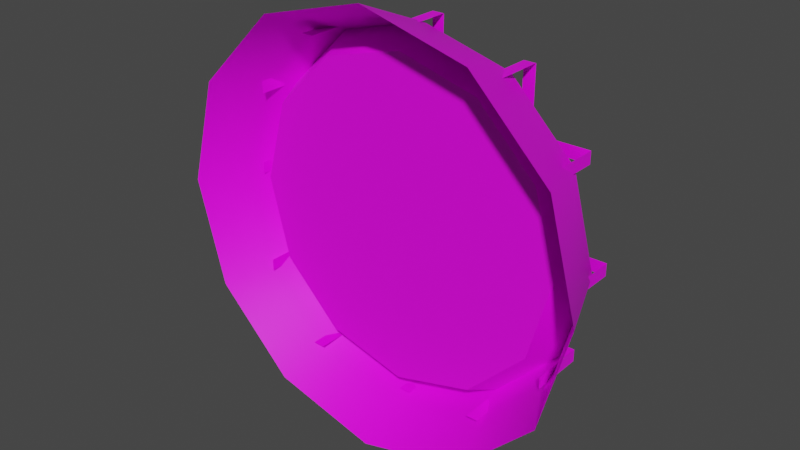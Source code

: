 # Source: prop-clock.blend  (saved by Blender 2.93.21; exported with 4.5.12 LTS)
import bpy
from mathutils import Matrix  # noqa: F401  (used for matrix-valued properties, if any)

bpy.ops.wm.read_factory_settings(use_empty=True)
scene = bpy.context.scene
scene.name = 'Scene'

# ---- collections
col_collection = bpy.data.collections.new('Collection'); scene.collection.children.link(col_collection)

# ---- images (referenced by path relative to the original .blend; pixels are not part of the script)
import os
ASSET_DIR = os.environ.get("B2B_ASSET_DIR", "")  # directory of the original .blend (textures are referenced by path, not embedded)
HERE = os.path.dirname(os.path.abspath(__file__))  # packed textures are extracted next to this script under _unpacked/

def load_image(name, relpath, width, height, colorspace="sRGB"):
    """Load a texture the original file referenced (path relative to the .blend, or extracted next to this script)."""
    p = next((c for c in (os.path.join(HERE, relpath), os.path.join(ASSET_DIR, relpath)) if relpath and os.path.exists(c)), "")
    if p:
        img = bpy.data.images.load(p, check_existing=True)
        img.name = name
    else:  # same state as the original file: an image datablock whose file is absent (Cycles renders it pink)
        img = bpy.data.images.new(name, width, height)
        img.source = "FILE"
        img.filepath = "//" + (relpath or name)
    img.colorspace_settings.name = colorspace
    return img
img_untitled = load_image('Untitled', 'prop-clock-diffuse.png', 1024, 1024, 'sRGB')

# ---- materials (node trees are filled in below, after node groups)
mat_prop_clock = bpy.data.materials.new('prop-clock')

# ---- material node trees
mat_prop_clock.use_nodes = True; mat_prop_clock.node_tree.nodes.clear()
_N = mat_prop_clock.node_tree.nodes; _L = mat_prop_clock.node_tree.links
n0 = _N.new('ShaderNodeBsdfPrincipled'); n0.name = 'Principled BSDF'; n0.location = (10, 300)
n0.distribution = 'GGX'
n0.subsurface_method = 'BURLEY'
n0.inputs[3].default_value = 1.45
n0.inputs[27].default_value = (0.0, 0.0, 0.0, 1.0)
n0.inputs[28].default_value = 1.0
n1 = _N.new('ShaderNodeOutputMaterial'); n1.name = 'Material Output'; n1.location = (300, 300)
n2 = _N.new('ShaderNodeTexImage'); n2.name = 'Image Texture'; n2.location = (-280, 280)
n2.image = img_untitled
_L.new(n0.outputs[0], n1.inputs[0])
_L.new(n2.outputs[0], n0.inputs[0])
n1.is_active_output = True

# ---- world
world_world = bpy.data.worlds.new('World'); scene.world = world_world
world_world.use_nodes = True; world_world.node_tree.nodes.clear()
_N = world_world.node_tree.nodes; _L = world_world.node_tree.links
n0 = _N.new('ShaderNodeOutputWorld'); n0.name = 'World Output'; n0.location = (300, 300)
n1 = _N.new('ShaderNodeBackground'); n1.name = 'Background'; n1.location = (10, 300)
n1.inputs[0].default_value = (0.05088, 0.05088, 0.05088, 1.0)
_L.new(n1.outputs[0], n0.inputs[0])
n0.is_active_output = True
world_world.color = (0.05088, 0.05088, 0.05088)
world_world.use_sun_shadow = False
world_world.sun_shadow_jitter_overblur = 0.0

# ---- meshes
me_prop_clock = bpy.data.meshes.new('prop-clock')
me_prop_clock.from_pydata([(-6.669e-10, 1.457e-08, 0.3333), (0.1667, 6.692e-08, 0.2887), (0.2887, 1.013e-07, 0.1667), (0.3333, 1.086e-07, -1.503e-08), (0.2887, 8.678e-08, -0.1667), (0.1667, 4.169e-08, -0.2887), (-2.981e-08, -1.457e-08, -0.3333), (-0.1667, -6.692e-08, -0.2887), (-0.2887, -1.013e-07, -0.1667), (-0.3333, -1.086e-07, 3.515e-09), (-0.2887, -8.678e-08, 0.1667), (-0.1667, -4.169e-08, 0.2887), (-4.274e-08, 0.1287, 0.2803), (-6.844e-08, 0.1287, -0.2803), (-0.1401, 0.1287, -0.2427), (-0.2427, 0.1287, 0.1401), (-0.1401, 0.1287, 0.2427), (0.1401, 0.1287, 0.2427), (0.2427, 0.1287, 0.1401), (0.2803, 0.1287, -1.344e-08), (0.2427, 0.1287, -0.1401), (0.1401, 0.1287, -0.2427), (-0.2427, 0.1287, -0.1401), (-0.2803, 0.1287, 2.15e-09), (-2.656e-08, 0.07585, 0.2543), (0.1271, 0.07585, 0.2202), (0.2202, 0.07585, 0.1271), (0.2543, 0.07585, -1.174e-08), (0.2202, 0.07585, -0.1271), (0.1271, 0.07585, -0.2202), (-4.988e-08, 0.07585, -0.2543), (-0.1271, 0.07585, -0.2202), (-0.2202, 0.07585, -0.1271), (-0.2543, 0.07585, 3.475e-09), (-0.2202, 0.07585, 0.1271), (-0.1271, 0.07585, 0.2202), (0.2867, 0.1526, 0.009436), (-0.2867, 0.1526, 0.009436), (0.2867, 0.1526, -0.009436), (-0.2867, 0.1526, -0.009436), (-0.2867, 0.09364, 0.009436), (-0.2867, 0.09364, -0.009436), (0.2867, 0.09364, 0.009436), (0.2867, 0.09364, -0.009436), (0.2501, 0.1526, 0.1576), (-0.2501, 0.1526, 0.1576), (0.2501, 0.1526, 0.1387), (-0.2501, 0.1526, 0.1387), (-0.2501, 0.06719, 0.1576), (-0.2501, 0.06719, 0.1387), (0.2501, 0.06719, 0.1576), (0.2501, 0.06719, 0.1387), (0.2501, 0.1526, -0.1387), (-0.2501, 0.1526, -0.1387), (0.2501, 0.1526, -0.1576), (-0.2501, 0.1526, -0.1576), (-0.2501, 0.06719, -0.1387), (-0.2501, 0.06719, -0.1576), (0.2501, 0.06719, -0.1387), (0.2501, 0.06719, -0.1576), (-0.009436, 0.159, 0.2867), (-0.009436, 0.159, -0.2867), (0.009436, 0.159, 0.2867), (0.009436, 0.159, -0.2867), (-0.009436, 0.09019, -0.2867), (0.009436, 0.09019, -0.2867), (-0.009436, 0.09019, 0.2867), (0.009436, 0.09019, 0.2867), (-0.1576, 0.159, 0.2501), (-0.1576, 0.159, -0.2501), (-0.1387, 0.159, 0.2501), (-0.1387, 0.159, -0.2501), (-0.1576, 0.05933, -0.2501), (-0.1387, 0.05933, -0.2501), (-0.1576, 0.05933, 0.2501), (-0.1387, 0.05933, 0.2501), (0.1387, 0.159, 0.2501), (0.1387, 0.159, -0.2501), (0.1576, 0.159, 0.2501), (0.1576, 0.159, -0.2501), (0.1387, 0.05933, -0.2501), (0.1576, 0.05933, -0.2501), (0.1387, 0.05933, 0.2501), (0.1576, 0.05933, 0.2501)], [], [(3, 19, 18, 2), (10, 15, 23, 9), (7, 14, 13, 6), (4, 20, 19, 3), (11, 16, 15, 10), (1, 17, 12, 0), (8, 22, 14, 7), (5, 21, 20, 4), (0, 12, 16, 11), (2, 18, 17, 1), (9, 23, 22, 8), (6, 13, 21, 5), (21, 13, 30, 29), (25, 26, 27, 28, 29, 30, 31, 32, 33, 34, 35, 24), (18, 19, 27, 26), (23, 15, 34, 33), (13, 14, 31, 30), (19, 20, 28, 27), (15, 16, 35, 34), (12, 17, 25, 24), (14, 22, 32, 31), (20, 21, 29, 28), (16, 12, 24, 35), (17, 18, 26, 25), (22, 23, 33, 32), (36, 38, 39, 37), (37, 39, 41, 40), (38, 36, 42, 43), (44, 46, 47, 45), (45, 47, 49, 48), (46, 44, 50, 51), (52, 54, 55, 53), (53, 55, 57, 56), (54, 52, 58, 59), (60, 62, 63, 61), (61, 63, 65, 64), (62, 60, 66, 67), (68, 70, 71, 69), (69, 71, 73, 72), (70, 68, 74, 75), (76, 78, 79, 77), (77, 79, 81, 80), (78, 76, 82, 83)])
me_prop_clock.polygons.foreach_set('use_smooth', [1, 1, 1, 1, 1, 1, 1, 1, 1, 1, 1, 1, 1, 1, 1, 1, 1, 1, 1, 1, 1, 1, 1, 1, 1, 0, 0, 0, 0, 0, 0, 0, 0, 0, 0, 0, 0, 0, 0, 0, 0, 0, 0])
_k = set([(12, 16), (12, 17), (13, 14), (13, 21), (14, 22), (15, 16), (15, 23), (17, 18), (18, 19), (19, 20), (20, 21), (22, 23), (24, 25), (24, 35), (25, 26), (26, 27), (27, 28), (28, 29), (29, 30), (30, 31), (31, 32), (32, 33), (33, 34), (34, 35)])
me_prop_clock.attributes.new('sharp_edge', 'BOOLEAN', 'EDGE').data.foreach_set('value', [ (min(e.vertices), max(e.vertices)) in _k for e in me_prop_clock.edges])
_uv = me_prop_clock.uv_layers.new(name='UVMap')
_uv.uv.foreach_set('vector', [0.2305, 0.3494, 0.3253, 0.3494, 0.335, 0.4477, 0.2421, 0.4663, 0.02836, 0.2325, 0.1213, 0.2511, 0.1115, 0.3494, 0.01677, 0.3494, 0.06266, 0.5786, 0.1501, 0.5421, 0.197, 0.6291, 0.1184, 0.682, 0.2421, 0.2325, 0.335, 0.2511, 0.3253, 0.3494, 0.2305, 0.3494, 0.06266, 0.1202, 0.1501, 0.1567, 0.1213, 0.2511, 0.02836, 0.2325, 0.2764, 0.5786, 0.3639, 0.5421, 0.4107, 0.6291, 0.3321, 0.682, 0.02836, 0.4663, 0.1213, 0.4477, 0.1501, 0.5421, 0.06266, 0.5786, 0.2764, 0.1202, 0.3639, 0.1567, 0.335, 0.2511, 0.2421, 0.2325, 0.1184, 0.01677, 0.197, 0.06972, 0.1501, 0.1567, 0.06266, 0.1202, 0.2421, 0.4663, 0.335, 0.4477, 0.3639, 0.5421, 0.2764, 0.5786, 0.01677, 0.3494, 0.1115, 0.3494, 0.1213, 0.4477, 0.02836, 0.4663, 0.3321, 0.01677, 0.4107, 0.06972, 0.3639, 0.1567, 0.2764, 0.1202, 0.4887, 0.4678, 0.5422, 0.3847, 0.5732, 0.4101, 0.5247, 0.4855, 0.5249, 0.3339, 0.4615, 0.2705, 0.4383, 0.184, 0.4615, 0.09743, 0.5249, 0.03406, 0.6115, 0.01087, 0.698, 0.03406, 0.7614, 0.09743, 0.7846, 0.184, 0.7614, 0.2705, 0.698, 0.3339, 0.6115, 0.3571, 0.4555, 0.757, 0.4442, 0.6589, 0.4843, 0.6589, 0.4946, 0.7479, 0.6067, 0.6589, 0.618, 0.5608, 0.6571, 0.5699, 0.6468, 0.6589, 0.7047, 0.9331, 0.6512, 0.85, 0.6872, 0.8323, 0.7357, 0.9077, 0.4442, 0.6589, 0.4555, 0.5608, 0.4946, 0.5699, 0.4843, 0.6589, 0.618, 0.5608, 0.6512, 0.4678, 0.6872, 0.4855, 0.6571, 0.5699, 0.5422, 0.9331, 0.4887, 0.85, 0.5247, 0.8323, 0.5732, 0.9077, 0.6512, 0.85, 0.618, 0.757, 0.6571, 0.7479, 0.6872, 0.8323, 0.4555, 0.5608, 0.4887, 0.4678, 0.5247, 0.4855, 0.4946, 0.5699, 0.6512, 0.4678, 0.7047, 0.3847, 0.7357, 0.4101, 0.6872, 0.4855, 0.4887, 0.85, 0.4555, 0.757, 0.4946, 0.7479, 0.5247, 0.8323, 0.618, 0.757, 0.6067, 0.6589, 0.6468, 0.6589, 0.6571, 0.7479, 0.9514, 0.05691, 0.9642, 0.05691, 0.9642, 0.4473, 0.9514, 0.4473, 0.9514, 0.4473, 0.9642, 0.4473, 0.9642, 0.4874, 0.9514, 0.4874, 0.9642, 0.05691, 0.9514, 0.05691, 0.9514, 0.01677, 0.9642, 0.01677, 0.9514, 0.5791, 0.9642, 0.5791, 0.9642, 0.9196, 0.9514, 0.9196, 0.9514, 0.9196, 0.9642, 0.9196, 0.9642, 0.9777, 0.9514, 0.9777, 0.9642, 0.5791, 0.9514, 0.5791, 0.9514, 0.5209, 0.9642, 0.5209, 0.9178, 0.9251, 0.905, 0.9251, 0.905, 0.5846, 0.9178, 0.5846, 0.9178, 0.5846, 0.905, 0.5846, 0.905, 0.5265, 0.9178, 0.5265, 0.905, 0.9251, 0.9178, 0.9251, 0.9178, 0.9832, 0.905, 0.9832, 0.8251, 0.454, 0.8122, 0.454, 0.8122, 0.06361, 0.8251, 0.06361, 0.8251, 0.06361, 0.8122, 0.06361, 0.8122, 0.01677, 0.8251, 0.01677, 0.8122, 0.454, 0.8251, 0.454, 0.8251, 0.5008, 0.8122, 0.5008, 0.905, 0.08462, 0.9178, 0.08462, 0.9178, 0.4251, 0.905, 0.4251, 0.905, 0.4251, 0.9178, 0.4251, 0.9178, 0.4929, 0.905, 0.4929, 0.9178, 0.08462, 0.905, 0.08462, 0.905, 0.01677, 0.9178, 0.01677, 0.8714, 0.4251, 0.8586, 0.4251, 0.8586, 0.08462, 0.8714, 0.08462, 0.8714, 0.08462, 0.8586, 0.08462, 0.8586, 0.01677, 0.8714, 0.01677, 0.8586, 0.4251, 0.8714, 0.4251, 0.8714, 0.4929, 0.8586, 0.4929])
me_prop_clock.materials.append(mat_prop_clock)
me_prop_clock.use_remesh_fix_poles = True
me_prop_clock.use_remesh_preserve_attributes = False
me_prop_clock.use_paint_bone_selection = False
me_prop_clock.use_paint_mask = True
me_prop_clock.update()

# ---- objects
ob_prop_clock = bpy.data.objects.new('prop-clock', me_prop_clock)

# ---- transforms, parenting, visibility, modifiers, constraints
ob_prop_clock.location = (0.0, 0.0, 0.0)
_m = ob_prop_clock.modifiers.new('EdgeSplit', 'EDGE_SPLIT')
_m.use_edge_angle = False

# ---- collection membership
col_collection.objects.link(ob_prop_clock)

# ---- scene / render settings (as saved in the file)
scene.frame_start = 0; scene.frame_end = 250; scene.frame_set(2)
scene.render.engine = 'CYCLES'
scene.render.fps = 30
scene.cycles.use_denoising = False
scene.cycles.samples = 128
scene.cycles.sampling_pattern = 'TABULATED_SOBOL'
scene.cycles.use_adaptive_sampling = False
scene.cycles.use_light_tree = False
scene.view_settings.view_transform = 'Filmic'
bpy.context.view_layer.update()

# ---- added for rendering (the .blend has no active camera and no usable light): camera, sun
cam_auto = bpy.data.cameras.new('AutoCamera')
cam_auto.lens = 50.0
cam_auto.sensor_width = 36.0
cam_auto.clip_end = 1000.0
ob_auto_camera = bpy.data.objects.new('AutoCamera', cam_auto)
scene.collection.objects.link(ob_auto_camera)
ob_auto_camera.location = (0.884619, -0.982045, 0.707695)
ob_auto_camera.rotation_euler = (1.09748, -7.21219e-08, 0.694738)
scene.camera = ob_auto_camera
light_auto_sun = bpy.data.lights.new('AutoSun', 'SUN')
light_auto_sun.energy = 3.0
light_auto_sun.angle = 0.0523599
ob_auto_sun = bpy.data.objects.new('AutoSun', light_auto_sun)
scene.collection.objects.link(ob_auto_sun)
ob_auto_sun.rotation_euler = (0.872665, 0.174533, 0.523599)
bpy.context.view_layer.update()
